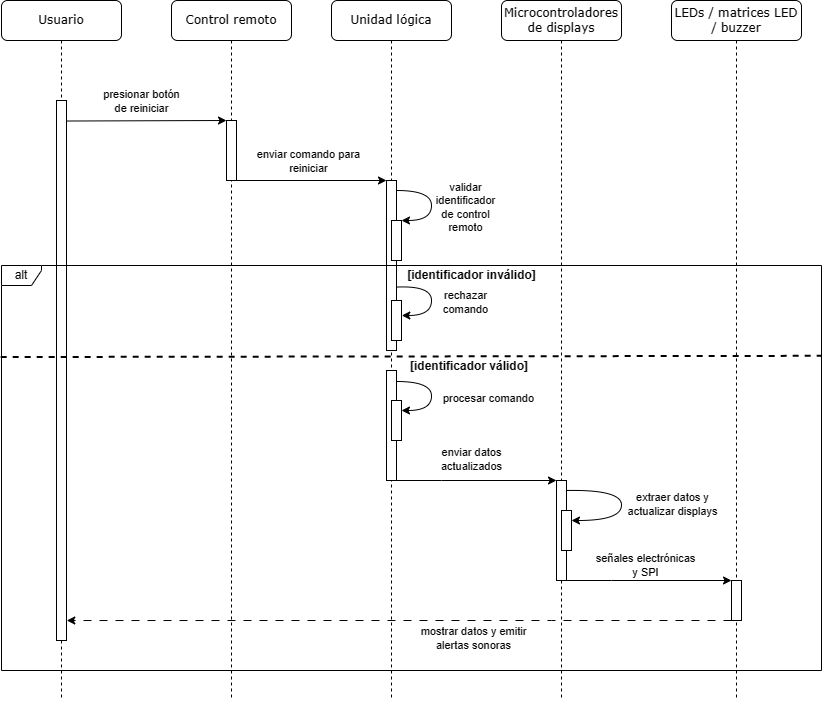

The diagram above was exported from draw.io. Its source (the exported page's mxGraphModel, read from the mxfile embedded in the PNG):
<mxGraphModel dx="2110" dy="1243" grid="1" gridSize="10" guides="1" tooltips="1" connect="1" arrows="1" fold="1" page="1" pageScale="1" pageWidth="850" pageHeight="1100" math="0" shadow="0">
  <root>
    <mxCell id="0" />
    <mxCell id="1" parent="0" />
    <mxCell id="2" value="Control remoto" style="shape=umlLifeline;perimeter=lifelinePerimeter;whiteSpace=wrap;html=1;container=1;collapsible=0;recursiveResize=0;outlineConnect=0;rounded=1;shadow=0;comic=0;labelBackgroundColor=none;strokeWidth=1;fontFamily=Verdana;fontSize=12;align=center;" vertex="1" parent="1">
      <mxGeometry x="240" y="110" width="120" height="700" as="geometry" />
    </mxCell>
    <mxCell id="3" value="" style="rounded=0;whiteSpace=wrap;html=1;" vertex="1" parent="2">
      <mxGeometry x="55" y="120" width="10" height="60" as="geometry" />
    </mxCell>
    <mxCell id="4" value="Unidad lógica" style="shape=umlLifeline;perimeter=lifelinePerimeter;whiteSpace=wrap;html=1;container=1;collapsible=0;recursiveResize=0;outlineConnect=0;rounded=1;shadow=0;comic=0;labelBackgroundColor=none;strokeWidth=1;fontFamily=Verdana;fontSize=12;align=center;" vertex="1" parent="1">
      <mxGeometry x="400" y="110" width="120" height="700" as="geometry" />
    </mxCell>
    <mxCell id="5" value="" style="rounded=0;whiteSpace=wrap;html=1;" vertex="1" parent="4">
      <mxGeometry x="55" y="370" width="10" height="110" as="geometry" />
    </mxCell>
    <mxCell id="6" value="" style="rounded=0;whiteSpace=wrap;html=1;" vertex="1" parent="4">
      <mxGeometry x="55" y="180" width="10" height="170" as="geometry" />
    </mxCell>
    <mxCell id="7" value="" style="endArrow=classic;html=1;rounded=0;exitX=1.03;exitY=0.151;exitDx=0;exitDy=0;edgeStyle=orthogonalEdgeStyle;curved=1;entryX=1;entryY=0;entryDx=0;entryDy=0;exitPerimeter=0;" edge="1" parent="4" target="9">
      <mxGeometry width="50" height="50" relative="1" as="geometry">
        <mxPoint x="65.12999999999995" y="189.99999999999997" as="sourcePoint" />
        <mxPoint x="64.99999999999996" y="226.17999999999998" as="targetPoint" />
        <Array as="points">
          <mxPoint x="100" y="190" />
          <mxPoint x="100" y="220" />
        </Array>
      </mxGeometry>
    </mxCell>
    <mxCell id="8" value="validar &lt;br&gt;identificador&lt;br&gt;de control&lt;br&gt;remoto" style="edgeLabel;html=1;align=center;verticalAlign=middle;resizable=0;points=[];" vertex="1" connectable="0" parent="7">
      <mxGeometry x="-0.1339" y="-1" relative="1" as="geometry">
        <mxPoint x="34" y="9" as="offset" />
      </mxGeometry>
    </mxCell>
    <mxCell id="9" value="" style="rounded=0;whiteSpace=wrap;html=1;" vertex="1" parent="4">
      <mxGeometry x="60" y="220" width="10" height="40" as="geometry" />
    </mxCell>
    <mxCell id="10" value="[identificador inválido]" style="text;html=1;strokeColor=none;fillColor=none;align=center;verticalAlign=middle;whiteSpace=wrap;rounded=0;fontStyle=1" vertex="1" parent="4">
      <mxGeometry x="74.5" y="265" width="131" height="20" as="geometry" />
    </mxCell>
    <mxCell id="11" value="[identificador válido]" style="text;html=1;strokeColor=none;fillColor=none;align=center;verticalAlign=middle;whiteSpace=wrap;rounded=0;fontStyle=1" vertex="1" parent="4">
      <mxGeometry x="74.5" y="356" width="128.12" height="20" as="geometry" />
    </mxCell>
    <mxCell id="12" value="" style="rounded=0;whiteSpace=wrap;html=1;" vertex="1" parent="4">
      <mxGeometry x="60" y="300" width="10" height="40" as="geometry" />
    </mxCell>
    <mxCell id="13" value="" style="endArrow=classic;html=1;rounded=0;exitX=1.019;exitY=0.627;exitDx=0;exitDy=0;edgeStyle=orthogonalEdgeStyle;curved=1;entryX=1.032;entryY=0.375;entryDx=0;entryDy=0;entryPerimeter=0;exitPerimeter=0;" edge="1" parent="4" source="6" target="12">
      <mxGeometry width="50" height="50" relative="1" as="geometry">
        <mxPoint x="64.99999999999994" y="285" as="sourcePoint" />
        <mxPoint x="69.87" y="315" as="targetPoint" />
        <Array as="points">
          <mxPoint x="65" y="285" />
          <mxPoint x="100" y="285" />
          <mxPoint x="100" y="315" />
        </Array>
      </mxGeometry>
    </mxCell>
    <mxCell id="14" value="rechazar &lt;br&gt;comando" style="edgeLabel;html=1;align=center;verticalAlign=middle;resizable=0;points=[];" vertex="1" connectable="0" parent="13">
      <mxGeometry x="-0.1339" y="-1" relative="1" as="geometry">
        <mxPoint x="34" y="9" as="offset" />
      </mxGeometry>
    </mxCell>
    <mxCell id="15" value="" style="rounded=0;whiteSpace=wrap;html=1;" vertex="1" parent="4">
      <mxGeometry x="60" y="400" width="10" height="40" as="geometry" />
    </mxCell>
    <mxCell id="16" value="" style="endArrow=classic;html=1;rounded=0;edgeStyle=orthogonalEdgeStyle;curved=1;" edge="1" parent="4" source="5">
      <mxGeometry width="50" height="50" relative="1" as="geometry">
        <mxPoint x="70" y="381" as="sourcePoint" />
        <mxPoint x="70" y="410" as="targetPoint" />
        <Array as="points">
          <mxPoint x="100" y="381" />
          <mxPoint x="100" y="410" />
        </Array>
      </mxGeometry>
    </mxCell>
    <mxCell id="17" value="procesar comando" style="edgeLabel;html=1;align=center;verticalAlign=middle;resizable=0;points=[];" vertex="1" connectable="0" parent="16">
      <mxGeometry x="-0.1339" y="-1" relative="1" as="geometry">
        <mxPoint x="57" y="11" as="offset" />
      </mxGeometry>
    </mxCell>
    <mxCell id="18" value="Microcontroladores de displays" style="shape=umlLifeline;perimeter=lifelinePerimeter;whiteSpace=wrap;html=1;container=1;collapsible=0;recursiveResize=0;outlineConnect=0;rounded=1;shadow=0;comic=0;labelBackgroundColor=none;strokeWidth=1;fontFamily=Verdana;fontSize=12;align=center;size=40;" vertex="1" parent="1">
      <mxGeometry x="570" y="110" width="120" height="700" as="geometry" />
    </mxCell>
    <mxCell id="19" value="LEDs / matrices LED / buzzer" style="shape=umlLifeline;perimeter=lifelinePerimeter;whiteSpace=wrap;html=1;container=1;collapsible=0;recursiveResize=0;outlineConnect=0;rounded=1;shadow=0;comic=0;labelBackgroundColor=none;strokeWidth=1;fontFamily=Verdana;fontSize=12;align=center;" vertex="1" parent="1">
      <mxGeometry x="740" y="110" width="130" height="700" as="geometry" />
    </mxCell>
    <mxCell id="20" value="Usuario" style="shape=umlLifeline;perimeter=lifelinePerimeter;whiteSpace=wrap;html=1;container=1;collapsible=0;recursiveResize=0;outlineConnect=0;rounded=1;shadow=0;comic=0;labelBackgroundColor=none;strokeWidth=1;fontFamily=Verdana;fontSize=12;align=center;" vertex="1" parent="1">
      <mxGeometry x="70" y="110" width="120" height="700" as="geometry" />
    </mxCell>
    <mxCell id="21" value="" style="rounded=0;whiteSpace=wrap;html=1;" vertex="1" parent="20">
      <mxGeometry x="55" y="100" width="10" height="540" as="geometry" />
    </mxCell>
    <mxCell id="22" value="" style="endArrow=classic;html=1;rounded=0;exitX=1.032;exitY=0.038;exitDx=0;exitDy=0;exitPerimeter=0;entryX=0;entryY=0;entryDx=0;entryDy=0;" edge="1" source="21" target="3" parent="1">
      <mxGeometry width="50" height="50" relative="1" as="geometry">
        <mxPoint x="300" y="230" as="sourcePoint" />
        <mxPoint x="350" y="180" as="targetPoint" />
      </mxGeometry>
    </mxCell>
    <mxCell id="23" value="presionar botón &lt;br&gt;de reiniciar" style="edgeLabel;html=1;align=center;verticalAlign=middle;resizable=0;points=[];" vertex="1" connectable="0" parent="22">
      <mxGeometry x="-0.1339" y="-1" relative="1" as="geometry">
        <mxPoint x="6" y="-21" as="offset" />
      </mxGeometry>
    </mxCell>
    <mxCell id="24" value="" style="endArrow=classic;html=1;rounded=0;exitX=1;exitY=1;exitDx=0;exitDy=0;entryX=0;entryY=0;entryDx=0;entryDy=0;" edge="1" source="3" target="6" parent="1">
      <mxGeometry width="50" height="50" relative="1" as="geometry">
        <mxPoint x="320" y="290" as="sourcePoint" />
        <mxPoint x="450" y="290" as="targetPoint" />
      </mxGeometry>
    </mxCell>
    <mxCell id="25" value="enviar comando para&lt;br&gt;reiniciar" style="edgeLabel;html=1;align=center;verticalAlign=middle;resizable=0;points=[];" vertex="1" connectable="0" parent="24">
      <mxGeometry x="-0.1339" y="-1" relative="1" as="geometry">
        <mxPoint x="6" y="-21" as="offset" />
      </mxGeometry>
    </mxCell>
    <mxCell id="26" value="alt" style="shape=umlFrame;whiteSpace=wrap;html=1;pointerEvents=0;width=40;height=20;" vertex="1" parent="1">
      <mxGeometry x="70" y="375" width="820" height="405" as="geometry" />
    </mxCell>
    <mxCell id="27" style="edgeStyle=orthogonalEdgeStyle;rounded=0;orthogonalLoop=1;jettySize=auto;html=1;exitX=1;exitY=1;exitDx=0;exitDy=0;entryX=0;entryY=0;entryDx=0;entryDy=0;" edge="1" source="29" target="37" parent="1">
      <mxGeometry relative="1" as="geometry">
        <Array as="points">
          <mxPoint x="680" y="690" />
          <mxPoint x="680" y="690" />
        </Array>
      </mxGeometry>
    </mxCell>
    <mxCell id="28" value="señales electrónicas &lt;br&gt;y SPI" style="edgeLabel;html=1;align=center;verticalAlign=middle;resizable=0;points=[];" vertex="1" connectable="0" parent="27">
      <mxGeometry x="-0.1849" y="-2" relative="1" as="geometry">
        <mxPoint x="11" y="-18" as="offset" />
      </mxGeometry>
    </mxCell>
    <mxCell id="29" value="" style="rounded=0;whiteSpace=wrap;html=1;" vertex="1" parent="1">
      <mxGeometry x="625" y="590" width="10" height="100" as="geometry" />
    </mxCell>
    <mxCell id="30" style="edgeStyle=orthogonalEdgeStyle;rounded=0;orthogonalLoop=1;jettySize=auto;html=1;entryX=0;entryY=0;entryDx=0;entryDy=0;" edge="1" target="29" parent="1">
      <mxGeometry relative="1" as="geometry">
        <Array as="points">
          <mxPoint x="510" y="590" />
          <mxPoint x="510" y="590" />
        </Array>
        <mxPoint x="465" y="590" as="sourcePoint" />
      </mxGeometry>
    </mxCell>
    <mxCell id="31" value="enviar datos &lt;br&gt;actualizados" style="edgeLabel;html=1;align=center;verticalAlign=middle;resizable=0;points=[];" vertex="1" connectable="0" parent="30">
      <mxGeometry x="-0.0984" relative="1" as="geometry">
        <mxPoint x="2" y="-22" as="offset" />
      </mxGeometry>
    </mxCell>
    <mxCell id="32" value="" style="rounded=0;whiteSpace=wrap;html=1;" vertex="1" parent="1">
      <mxGeometry x="630" y="620" width="10" height="40" as="geometry" />
    </mxCell>
    <mxCell id="33" value="" style="endArrow=classic;html=1;rounded=0;edgeStyle=orthogonalEdgeStyle;curved=1;entryX=1;entryY=0.25;entryDx=0;entryDy=0;" edge="1" target="32" parent="1">
      <mxGeometry width="50" height="50" relative="1" as="geometry">
        <mxPoint x="635" y="600" as="sourcePoint" />
        <mxPoint x="660" y="619" as="targetPoint" />
        <Array as="points">
          <mxPoint x="690" y="599" />
          <mxPoint x="690" y="630" />
        </Array>
      </mxGeometry>
    </mxCell>
    <mxCell id="34" value="extraer datos y &lt;br&gt;actualizar displays" style="edgeLabel;html=1;align=center;verticalAlign=middle;resizable=0;points=[];" vertex="1" connectable="0" parent="33">
      <mxGeometry x="-0.1339" y="-1" relative="1" as="geometry">
        <mxPoint x="51" y="11" as="offset" />
      </mxGeometry>
    </mxCell>
    <mxCell id="35" style="edgeStyle=orthogonalEdgeStyle;rounded=0;orthogonalLoop=1;jettySize=auto;html=1;exitX=0;exitY=1;exitDx=0;exitDy=0;entryX=1.028;entryY=0.963;entryDx=0;entryDy=0;entryPerimeter=0;dashed=1;dashPattern=8 8;" edge="1" source="37" target="21" parent="1">
      <mxGeometry relative="1" as="geometry">
        <Array as="points">
          <mxPoint x="620" y="730" />
          <mxPoint x="620" y="730" />
        </Array>
      </mxGeometry>
    </mxCell>
    <mxCell id="36" value="mostrar datos y emitir &lt;br&gt;alertas sonoras" style="edgeLabel;html=1;align=center;verticalAlign=middle;resizable=0;points=[];" vertex="1" connectable="0" parent="35">
      <mxGeometry x="-0.2968" relative="1" as="geometry">
        <mxPoint x="-26" y="17" as="offset" />
      </mxGeometry>
    </mxCell>
    <mxCell id="37" value="" style="rounded=0;whiteSpace=wrap;html=1;" vertex="1" parent="1">
      <mxGeometry x="800" y="690" width="10" height="40" as="geometry" />
    </mxCell>
    <mxCell id="38" value="" style="endArrow=none;dashed=1;html=1;strokeWidth=2;rounded=0;exitX=-0.001;exitY=0.226;exitDx=0;exitDy=0;exitPerimeter=0;entryX=1;entryY=0.223;entryDx=0;entryDy=0;entryPerimeter=0;" edge="1" source="26" target="26" parent="1">
      <mxGeometry width="50" height="50" relative="1" as="geometry">
        <mxPoint x="410.23" y="461.16999999999985" as="sourcePoint" />
        <mxPoint x="900" y="462" as="targetPoint" />
      </mxGeometry>
    </mxCell>
  </root>
</mxGraphModel>